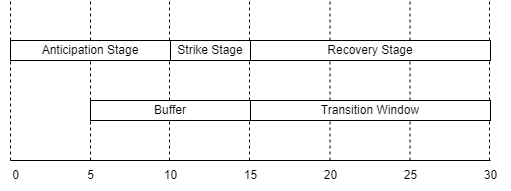

The diagram above was exported from draw.io. Its source (the exported page's mxGraphModel, read from the mxfile embedded in the PNG):
<mxGraphModel dx="740" dy="435" grid="1" gridSize="10" guides="1" tooltips="1" connect="1" arrows="1" fold="1" page="1" pageScale="1" pageWidth="850" pageHeight="1100" math="0" shadow="0">
  <root>
    <mxCell id="0" />
    <mxCell id="1" parent="0" />
    <mxCell id="KHIFqLTvpRVFYjFYkpls-6" value="" style="endArrow=none;html=1;rounded=0;" edge="1" parent="1">
      <mxGeometry width="50" height="50" relative="1" as="geometry">
        <mxPoint x="120" y="480" as="sourcePoint" />
        <mxPoint x="600" y="480" as="targetPoint" />
      </mxGeometry>
    </mxCell>
    <mxCell id="KHIFqLTvpRVFYjFYkpls-7" value="0" style="text;html=1;align=center;verticalAlign=middle;resizable=0;points=[];autosize=1;strokeColor=none;fillColor=none;" vertex="1" parent="1">
      <mxGeometry x="110" y="480" width="30" height="30" as="geometry" />
    </mxCell>
    <mxCell id="KHIFqLTvpRVFYjFYkpls-8" value="5" style="text;html=1;align=center;verticalAlign=middle;resizable=0;points=[];autosize=1;strokeColor=none;fillColor=none;" vertex="1" parent="1">
      <mxGeometry x="185" y="480" width="30" height="30" as="geometry" />
    </mxCell>
    <mxCell id="KHIFqLTvpRVFYjFYkpls-9" value="10" style="text;html=1;align=center;verticalAlign=middle;resizable=0;points=[];autosize=1;strokeColor=none;fillColor=none;" vertex="1" parent="1">
      <mxGeometry x="260" y="480" width="40" height="30" as="geometry" />
    </mxCell>
    <mxCell id="KHIFqLTvpRVFYjFYkpls-10" value="15" style="text;html=1;align=center;verticalAlign=middle;resizable=0;points=[];autosize=1;strokeColor=none;fillColor=none;" vertex="1" parent="1">
      <mxGeometry x="340" y="480" width="40" height="30" as="geometry" />
    </mxCell>
    <mxCell id="KHIFqLTvpRVFYjFYkpls-11" value="20" style="text;html=1;align=center;verticalAlign=middle;resizable=0;points=[];autosize=1;strokeColor=none;fillColor=none;" vertex="1" parent="1">
      <mxGeometry x="420" y="480" width="40" height="30" as="geometry" />
    </mxCell>
    <mxCell id="KHIFqLTvpRVFYjFYkpls-12" value="25" style="text;html=1;align=center;verticalAlign=middle;resizable=0;points=[];autosize=1;strokeColor=none;fillColor=none;" vertex="1" parent="1">
      <mxGeometry x="500" y="480" width="40" height="30" as="geometry" />
    </mxCell>
    <mxCell id="KHIFqLTvpRVFYjFYkpls-13" value="30" style="text;html=1;align=center;verticalAlign=middle;resizable=0;points=[];autosize=1;strokeColor=none;fillColor=none;" vertex="1" parent="1">
      <mxGeometry x="580" y="480" width="40" height="30" as="geometry" />
    </mxCell>
    <mxCell id="KHIFqLTvpRVFYjFYkpls-15" value="" style="endArrow=none;dashed=1;html=1;rounded=0;" edge="1" parent="1">
      <mxGeometry width="50" height="50" relative="1" as="geometry">
        <mxPoint x="120" y="480" as="sourcePoint" />
        <mxPoint x="120" y="320" as="targetPoint" />
      </mxGeometry>
    </mxCell>
    <mxCell id="KHIFqLTvpRVFYjFYkpls-16" value="" style="endArrow=none;dashed=1;html=1;rounded=0;" edge="1" parent="1">
      <mxGeometry width="50" height="50" relative="1" as="geometry">
        <mxPoint x="200" y="480" as="sourcePoint" />
        <mxPoint x="200" y="320" as="targetPoint" />
      </mxGeometry>
    </mxCell>
    <mxCell id="KHIFqLTvpRVFYjFYkpls-17" value="" style="endArrow=none;dashed=1;html=1;rounded=0;" edge="1" parent="1">
      <mxGeometry width="50" height="50" relative="1" as="geometry">
        <mxPoint x="279" y="480" as="sourcePoint" />
        <mxPoint x="279" y="320" as="targetPoint" />
      </mxGeometry>
    </mxCell>
    <mxCell id="KHIFqLTvpRVFYjFYkpls-18" value="" style="endArrow=none;dashed=1;html=1;rounded=0;" edge="1" parent="1">
      <mxGeometry width="50" height="50" relative="1" as="geometry">
        <mxPoint x="359" y="480" as="sourcePoint" />
        <mxPoint x="359" y="320" as="targetPoint" />
      </mxGeometry>
    </mxCell>
    <mxCell id="KHIFqLTvpRVFYjFYkpls-19" value="" style="endArrow=none;dashed=1;html=1;rounded=0;" edge="1" parent="1">
      <mxGeometry width="50" height="50" relative="1" as="geometry">
        <mxPoint x="439.5" y="480" as="sourcePoint" />
        <mxPoint x="439.5" y="320" as="targetPoint" />
      </mxGeometry>
    </mxCell>
    <mxCell id="KHIFqLTvpRVFYjFYkpls-20" value="" style="endArrow=none;dashed=1;html=1;rounded=0;" edge="1" parent="1">
      <mxGeometry width="50" height="50" relative="1" as="geometry">
        <mxPoint x="519.5" y="480" as="sourcePoint" />
        <mxPoint x="519.5" y="320" as="targetPoint" />
      </mxGeometry>
    </mxCell>
    <mxCell id="KHIFqLTvpRVFYjFYkpls-21" value="" style="endArrow=none;dashed=1;html=1;rounded=0;" edge="1" parent="1">
      <mxGeometry width="50" height="50" relative="1" as="geometry">
        <mxPoint x="599" y="480" as="sourcePoint" />
        <mxPoint x="599" y="320" as="targetPoint" />
      </mxGeometry>
    </mxCell>
    <mxCell id="KHIFqLTvpRVFYjFYkpls-3" value="Recovery Stage" style="rounded=0;whiteSpace=wrap;html=1;" vertex="1" parent="1">
      <mxGeometry x="360" y="360" width="240" height="20" as="geometry" />
    </mxCell>
    <mxCell id="KHIFqLTvpRVFYjFYkpls-1" value="Anticipation Stage" style="rounded=0;whiteSpace=wrap;html=1;" vertex="1" parent="1">
      <mxGeometry x="120" y="360" width="160" height="20" as="geometry" />
    </mxCell>
    <mxCell id="KHIFqLTvpRVFYjFYkpls-2" value="Strike Stage" style="rounded=0;whiteSpace=wrap;html=1;" vertex="1" parent="1">
      <mxGeometry x="280" y="360" width="80" height="20" as="geometry" />
    </mxCell>
    <mxCell id="KHIFqLTvpRVFYjFYkpls-4" value="Buffer" style="rounded=0;whiteSpace=wrap;html=1;" vertex="1" parent="1">
      <mxGeometry x="200" y="420" width="160" height="20" as="geometry" />
    </mxCell>
    <mxCell id="KHIFqLTvpRVFYjFYkpls-5" value="Transition Window" style="rounded=0;whiteSpace=wrap;html=1;" vertex="1" parent="1">
      <mxGeometry x="360" y="420" width="240" height="20" as="geometry" />
    </mxCell>
  </root>
</mxGraphModel>